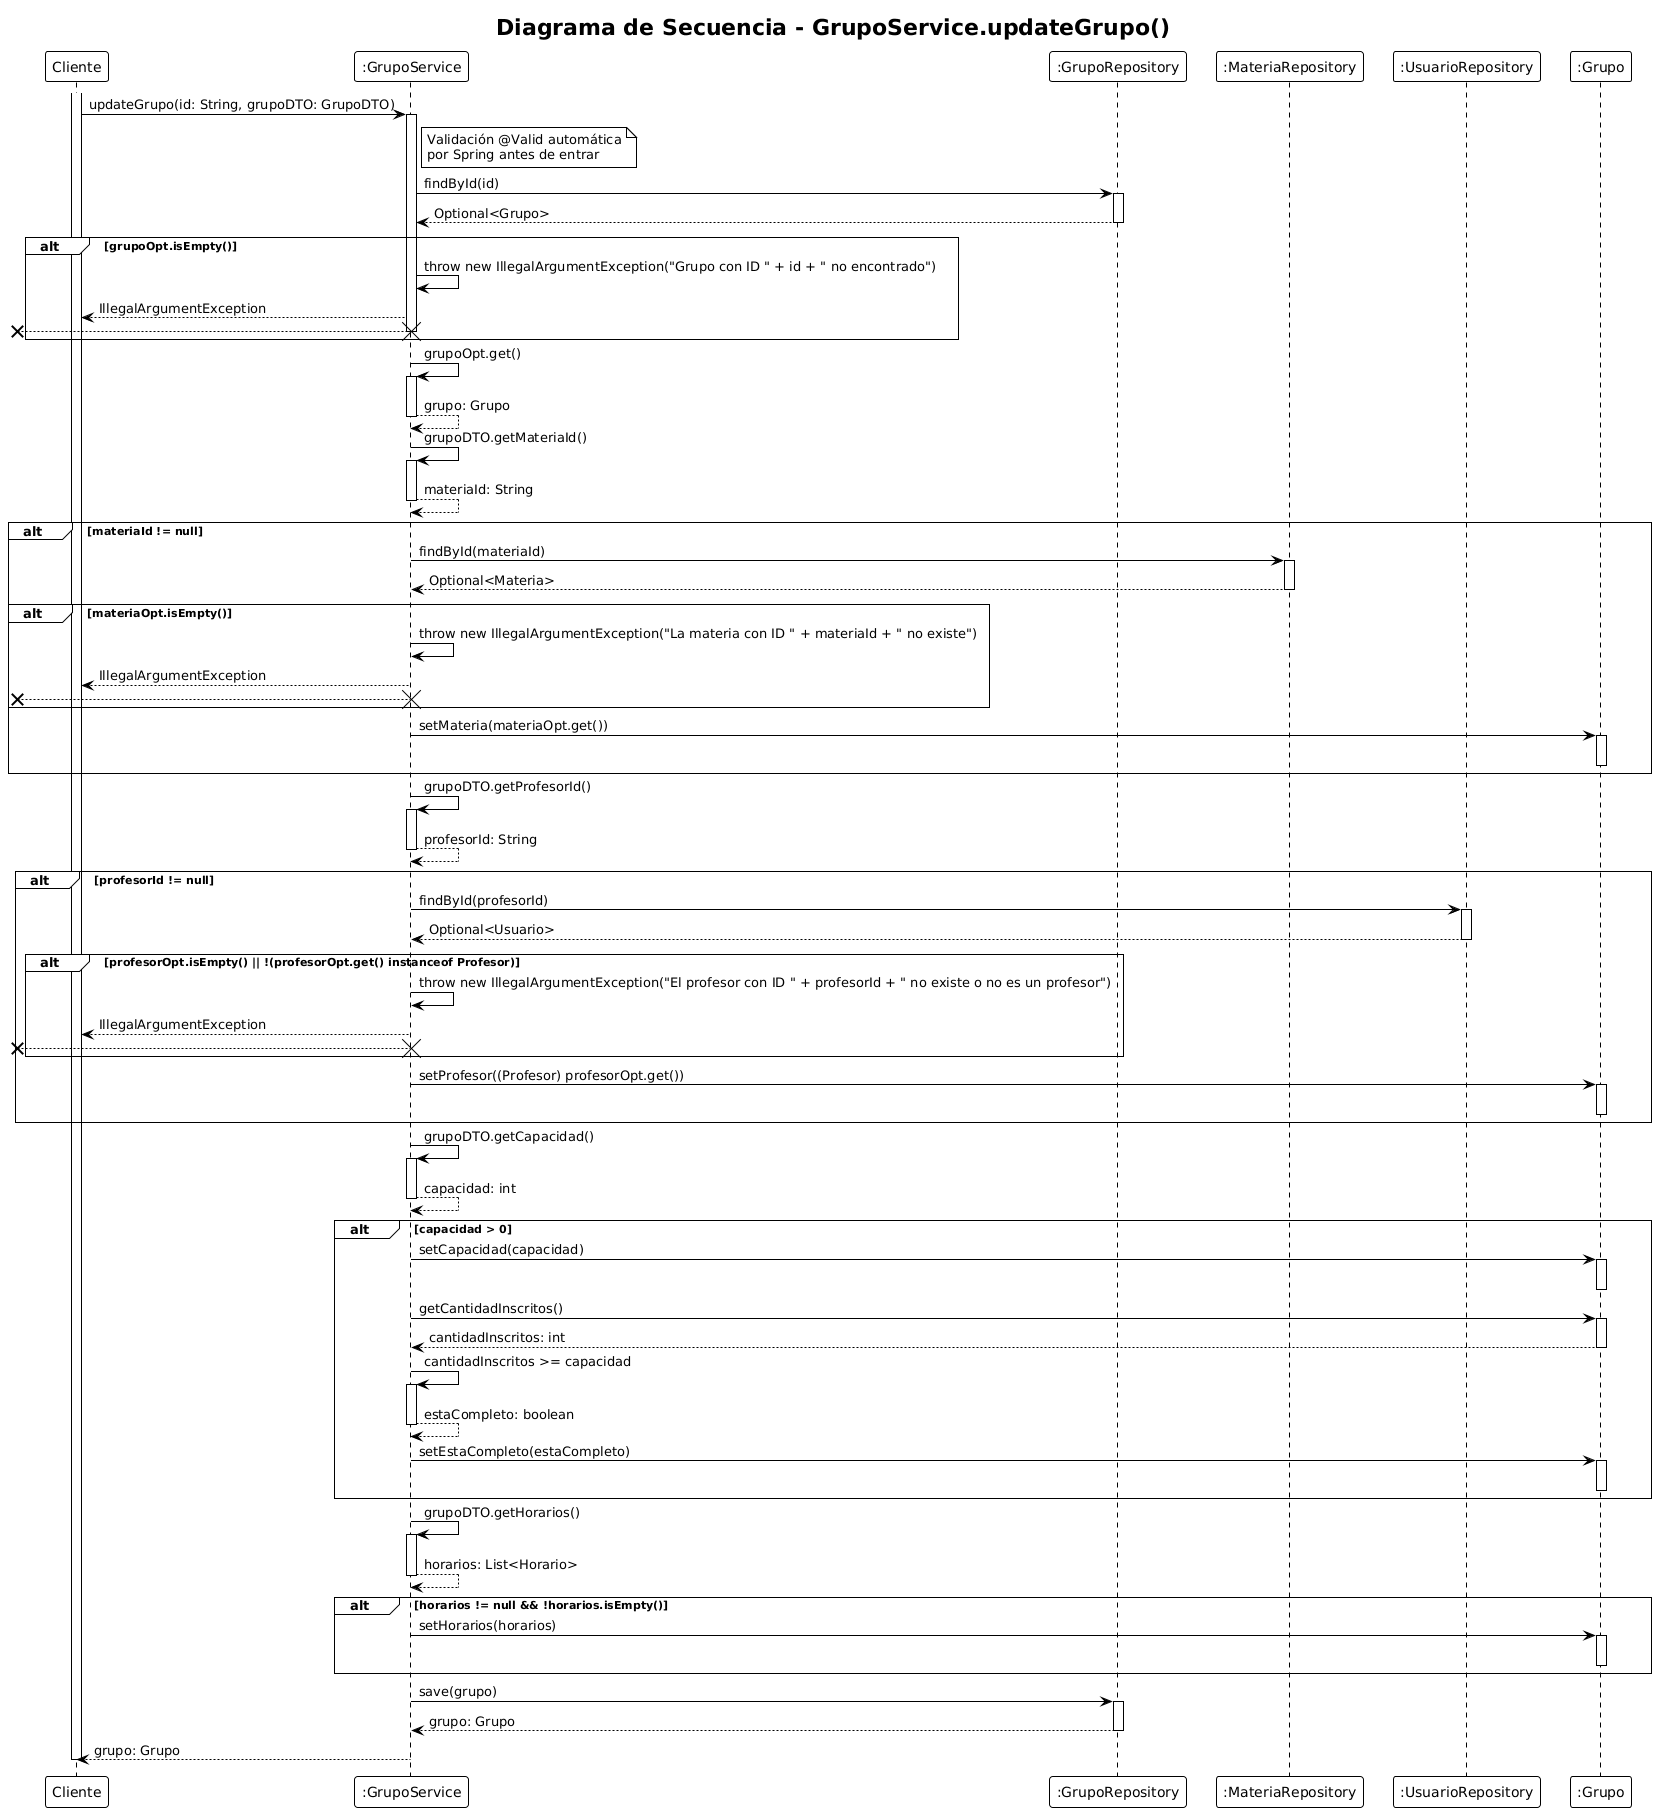

The diagram above was rendered by PlantUML. Its source (embedded in the PNG):
@startuml
!theme plain
title "Diagrama de Secuencia - GrupoService.updateGrupo()"

participant "Cliente" as C
participant ":GrupoService" as GS
participant ":GrupoRepository" as GR
participant ":MateriaRepository" as MR
participant ":UsuarioRepository" as UR
participant ":Grupo" as GRP

activate C
C -> GS: updateGrupo(id: String, grupoDTO: GrupoDTO)
activate GS

note right of GS: Validación @Valid automática\npor Spring antes de entrar

GS -> GR: findById(id)
activate GR
GR --> GS: Optional<Grupo>
deactivate GR

alt grupoOpt.isEmpty()
    GS -> GS: throw new IllegalArgumentException("Grupo con ID " + id + " no encontrado")
    GS --> C: IllegalArgumentException
    [x<-- GS
    destroy GS
end

GS -> GS: grupoOpt.get()
activate GS
GS --> GS: grupo: Grupo
deactivate GS

GS -> GS: grupoDTO.getMateriaId()
activate GS
GS --> GS: materiaId: String
deactivate GS

alt materiaId != null
    GS -> MR: findById(materiaId)
    activate MR
    MR --> GS: Optional<Materia>
    deactivate MR
    
    alt materiaOpt.isEmpty()
        GS -> GS: throw new IllegalArgumentException("La materia con ID " + materiaId + " no existe")
        GS --> C: IllegalArgumentException
        [x<-- GS
        destroy GS
    end
    
    GS -> GRP: setMateria(materiaOpt.get())
    activate GRP
    deactivate GRP
end

GS -> GS: grupoDTO.getProfesorId()
activate GS
GS --> GS: profesorId: String
deactivate GS

alt profesorId != null
    GS -> UR: findById(profesorId)
    activate UR
    UR --> GS: Optional<Usuario>
    deactivate UR
    
    alt profesorOpt.isEmpty() || !(profesorOpt.get() instanceof Profesor)
        GS -> GS: throw new IllegalArgumentException("El profesor con ID " + profesorId + " no existe o no es un profesor")
        GS --> C: IllegalArgumentException
        [x<-- GS
        destroy GS
    end
    
    GS -> GRP: setProfesor((Profesor) profesorOpt.get())
    activate GRP
    deactivate GRP
end

GS -> GS: grupoDTO.getCapacidad()
activate GS
GS --> GS: capacidad: int
deactivate GS

alt capacidad > 0
    GS -> GRP: setCapacidad(capacidad)
    activate GRP
    deactivate GRP
    
    GS -> GRP: getCantidadInscritos()
    activate GRP
    GRP --> GS: cantidadInscritos: int
    deactivate GRP
    
    GS -> GS: cantidadInscritos >= capacidad
    activate GS
    GS --> GS: estaCompleto: boolean
    deactivate GS
    
    GS -> GRP: setEstaCompleto(estaCompleto)
    activate GRP
    deactivate GRP
end

GS -> GS: grupoDTO.getHorarios()
activate GS
GS --> GS: horarios: List<Horario>
deactivate GS

alt horarios != null && !horarios.isEmpty()
    GS -> GRP: setHorarios(horarios)
    activate GRP
    deactivate GRP
end

GS -> GR: save(grupo)
activate GR
GR --> GS: grupo: Grupo
deactivate GR

GS --> C: grupo: Grupo
deactivate GS
deactivate C
@enduml